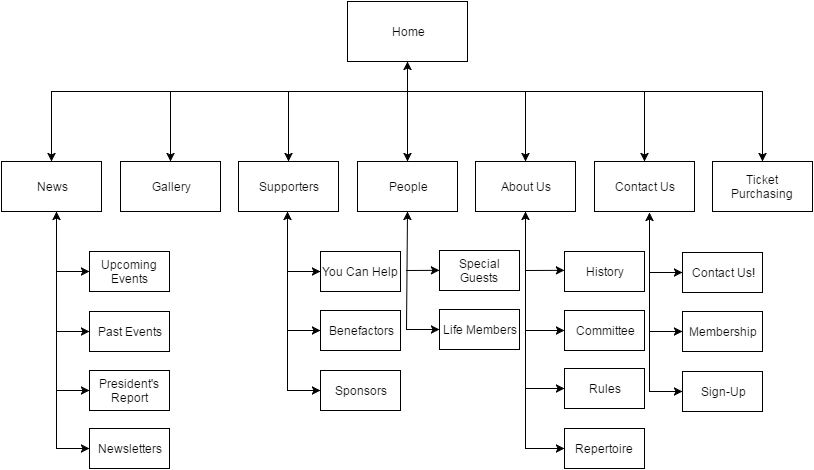

The diagram above was exported from draw.io. Its source (the exported page's mxGraphModel, read from the mxfile embedded in the PNG):
<mxGraphModel dx="1666" dy="587" grid="1" gridSize="10" guides="1" tooltips="1" connect="1" arrows="1" fold="1" page="1" pageScale="1" pageWidth="826" pageHeight="1169" background="#ffffff" math="0" shadow="0">
  <root>
    <mxCell id="0" />
    <mxCell id="1" parent="0" />
    <mxCell id="2" value="Home" style="whiteSpace=wrap;html=1;" parent="1" vertex="1">
      <mxGeometry x="348.9999999999999" y="200" width="120" height="60" as="geometry" />
    </mxCell>
    <mxCell id="3" value="" style="endArrow=classic;html=1;entryX=0.5;entryY=1;" parent="1" target="2" edge="1">
      <mxGeometry width="50" height="50" relative="1" as="geometry">
        <mxPoint x="409" y="290" as="sourcePoint" />
        <mxPoint x="420" y="270" as="targetPoint" />
      </mxGeometry>
    </mxCell>
    <mxCell id="4" value="" style="endArrow=classic;startArrow=classic;html=1;rounded=0;exitX=0.5;exitY=0;entryX=0.5;entryY=0;" parent="1" source="5" target="80" edge="1">
      <mxGeometry width="50" height="50" relative="1" as="geometry">
        <mxPoint x="138" y="370" as="sourcePoint" />
        <mxPoint x="780" y="350" as="targetPoint" />
        <Array as="points">
          <mxPoint x="53" y="290" />
          <mxPoint x="764" y="290" />
        </Array>
      </mxGeometry>
    </mxCell>
    <mxCell id="5" value="News" style="whiteSpace=wrap;html=1;" parent="1" vertex="1">
      <mxGeometry x="3" y="360" width="100" height="50" as="geometry" />
    </mxCell>
    <mxCell id="6" value="About Us" style="whiteSpace=wrap;html=1;" parent="1" vertex="1">
      <mxGeometry x="477" y="360" width="100" height="50" as="geometry" />
    </mxCell>
    <mxCell id="7" value="" style="endArrow=classic;html=1;entryX=0.5;entryY=0;" parent="1" target="8" edge="1">
      <mxGeometry x="418" y="250" width="50" height="50" as="geometry">
        <mxPoint x="172" y="290" as="sourcePoint" />
        <mxPoint x="172" y="350" as="targetPoint" />
      </mxGeometry>
    </mxCell>
    <mxCell id="8" value="Gallery" style="whiteSpace=wrap;html=1;" parent="1" vertex="1">
      <mxGeometry x="122" y="360" width="100" height="50" as="geometry" />
    </mxCell>
    <mxCell id="9" value="" style="endArrow=classic;html=1;entryX=0.5;entryY=0;" parent="1" target="10" edge="1">
      <mxGeometry x="544" y="250" width="50" height="50" as="geometry">
        <mxPoint x="290" y="290" as="sourcePoint" />
        <mxPoint x="428" y="340" as="targetPoint" />
      </mxGeometry>
    </mxCell>
    <mxCell id="10" value="Supporters" style="whiteSpace=wrap;html=1;" parent="1" vertex="1">
      <mxGeometry x="240" y="360" width="100" height="50" as="geometry" />
    </mxCell>
    <mxCell id="11" value="" style="endArrow=classic;html=1;entryX=0.5;entryY=0;" parent="1" target="12" edge="1">
      <mxGeometry x="530" y="259" width="50" height="50" as="geometry">
        <mxPoint x="409" y="290" as="sourcePoint" />
        <mxPoint x="430" y="340" as="targetPoint" />
      </mxGeometry>
    </mxCell>
    <mxCell id="12" value="People" style="whiteSpace=wrap;html=1;" parent="1" vertex="1">
      <mxGeometry x="359" y="360" width="100" height="50" as="geometry" />
    </mxCell>
    <mxCell id="13" style="edgeStyle=orthogonalEdgeStyle;rounded=0;html=1;exitX=0.75;exitY=0;entryX=0.75;entryY=0;jettySize=auto;orthogonalLoop=1;" parent="1" source="8" target="8" edge="1">
      <mxGeometry relative="1" as="geometry" />
    </mxCell>
    <mxCell id="15" value="" style="endArrow=classic;html=1;entryX=0.5;entryY=1;" parent="1" target="12" edge="1">
      <mxGeometry width="50" height="50" relative="1" as="geometry">
        <mxPoint x="408" y="528" as="sourcePoint" />
        <mxPoint x="401" y="409" as="targetPoint" />
      </mxGeometry>
    </mxCell>
    <mxCell id="16" value="" style="endArrow=classic;html=1;entryX=0;entryY=0.5;" parent="1" target="19" edge="1">
      <mxGeometry width="50" height="50" relative="1" as="geometry">
        <mxPoint x="408" y="528" as="sourcePoint" />
        <mxPoint x="464" y="538" as="targetPoint" />
      </mxGeometry>
    </mxCell>
    <mxCell id="18" value="Special Guests" style="whiteSpace=wrap;html=1;" parent="1" vertex="1">
      <mxGeometry x="441" y="449" width="80" height="40" as="geometry" />
    </mxCell>
    <mxCell id="19" value="&lt;span&gt;Life Members&lt;/span&gt;" style="whiteSpace=wrap;html=1;" parent="1" vertex="1">
      <mxGeometry x="441" y="508" width="80" height="40" as="geometry" />
    </mxCell>
    <mxCell id="20" value="" style="endArrow=classic;html=1;entryX=0.5;entryY=1;" parent="1" edge="1">
      <mxGeometry x="289" y="410" width="50" height="50" as="geometry">
        <mxPoint x="289" y="589" as="sourcePoint" />
        <mxPoint x="289" y="410" as="targetPoint" />
      </mxGeometry>
    </mxCell>
    <mxCell id="22" value="Benefactors" style="whiteSpace=wrap;html=1;" parent="1" vertex="1">
      <mxGeometry x="322" y="509" width="80" height="40" as="geometry" />
    </mxCell>
    <mxCell id="26" value="" style="endArrow=classic;html=1;entryX=0.5;entryY=1;" parent="1" target="6" edge="1">
      <mxGeometry x="568" y="409" width="50" height="50" as="geometry">
        <mxPoint x="527" y="647" as="sourcePoint" />
        <mxPoint x="550" y="440" as="targetPoint" />
      </mxGeometry>
    </mxCell>
    <mxCell id="29" style="edgeStyle=orthogonalEdgeStyle;rounded=0;html=1;exitX=0.75;exitY=1;entryX=0.75;entryY=1;jettySize=auto;orthogonalLoop=1;" parent="1" source="19" target="19" edge="1">
      <mxGeometry relative="1" as="geometry" />
    </mxCell>
    <mxCell id="30" value="History" style="whiteSpace=wrap;html=1;rotation=0;" parent="1" vertex="1">
      <mxGeometry x="566" y="450" width="80" height="40" as="geometry" />
    </mxCell>
    <mxCell id="33" value="Committee" style="whiteSpace=wrap;html=1;rotation=0;" parent="1" vertex="1">
      <mxGeometry x="566" y="509" width="80" height="40" as="geometry" />
    </mxCell>
    <mxCell id="34" value="You Can Help" style="whiteSpace=wrap;html=1;" parent="1" vertex="1">
      <mxGeometry x="322" y="450" width="80" height="40" as="geometry" />
    </mxCell>
    <mxCell id="35" value="" style="endArrow=classic;html=1;entryX=0;entryY=0.5;" parent="1" target="34" edge="1">
      <mxGeometry x="299" y="480" width="50" height="50" as="geometry">
        <mxPoint x="289" y="470" as="sourcePoint" />
        <mxPoint x="338.9999999999998" y="480" as="targetPoint" />
      </mxGeometry>
    </mxCell>
    <mxCell id="37" value="Sponsors" style="whiteSpace=wrap;html=1;" parent="1" vertex="1">
      <mxGeometry x="322" y="569" width="80" height="40" as="geometry" />
    </mxCell>
    <mxCell id="39" value="" style="endArrow=classic;html=1;" parent="1" edge="1">
      <mxGeometry x="309" y="490" width="50" height="50" as="geometry">
        <mxPoint x="289" y="589" as="sourcePoint" />
        <mxPoint x="322" y="589" as="targetPoint" />
      </mxGeometry>
    </mxCell>
    <mxCell id="42" value="" style="endArrow=classic;html=1;entryX=0.5;entryY=0;" parent="1" target="6" edge="1">
      <mxGeometry x="558" y="270" width="50" height="50" as="geometry">
        <mxPoint x="527" y="290" as="sourcePoint" />
        <mxPoint x="498.41176470588243" y="369.9411764705883" as="targetPoint" />
      </mxGeometry>
    </mxCell>
    <mxCell id="43" value="" style="endArrow=classic;html=1;entryX=0.5;entryY=1;" parent="1" edge="1">
      <mxGeometry x="58" y="410" width="50" height="50" as="geometry">
        <mxPoint x="58" y="647" as="sourcePoint" />
        <mxPoint x="58" y="410" as="targetPoint" />
      </mxGeometry>
    </mxCell>
    <mxCell id="44" value="" style="endArrow=classic;html=1;entryX=0;entryY=0.5;" parent="1" target="45" edge="1">
      <mxGeometry x="58" y="530" width="50" height="50" as="geometry">
        <mxPoint x="58" y="470" as="sourcePoint" />
        <mxPoint x="98" y="530" as="targetPoint" />
      </mxGeometry>
    </mxCell>
    <mxCell id="45" value="Upcoming Events" style="whiteSpace=wrap;html=1;rotation=0;" parent="1" vertex="1">
      <mxGeometry x="91" y="450" width="80" height="40" as="geometry" />
    </mxCell>
    <mxCell id="46" value="" style="endArrow=classic;html=1;entryX=0;entryY=0.5;" parent="1" target="47" edge="1">
      <mxGeometry x="58" y="600" width="50" height="50" as="geometry">
        <mxPoint x="58" y="530" as="sourcePoint" />
        <mxPoint x="60" y="630" as="targetPoint" />
      </mxGeometry>
    </mxCell>
    <mxCell id="47" value="Past Events" style="whiteSpace=wrap;html=1;rotation=0;" parent="1" vertex="1">
      <mxGeometry x="91" y="510" width="80" height="40" as="geometry" />
    </mxCell>
    <mxCell id="59" value="Rules" style="whiteSpace=wrap;html=1;rotation=0;" parent="1" vertex="1">
      <mxGeometry x="566" y="567" width="80" height="40" as="geometry" />
    </mxCell>
    <mxCell id="60" value="" style="endArrow=classic;html=1;entryX=0;entryY=0.5;" parent="1" target="61" edge="1">
      <mxGeometry x="554" y="717" width="50" height="50" as="geometry">
        <mxPoint x="527" y="647" as="sourcePoint" />
        <mxPoint x="587" y="660" as="targetPoint" />
      </mxGeometry>
    </mxCell>
    <mxCell id="61" value="Repertoire&amp;nbsp;" style="whiteSpace=wrap;html=1;rotation=0;" parent="1" vertex="1">
      <mxGeometry x="566" y="627" width="80" height="40" as="geometry" />
    </mxCell>
    <mxCell id="62" value="&lt;div&gt;Contact Us&lt;/div&gt;" style="whiteSpace=wrap;html=1;" parent="1" vertex="1">
      <mxGeometry x="596" y="360" width="100" height="50" as="geometry" />
    </mxCell>
    <mxCell id="69" value="" style="endArrow=classic;html=1;entryX=0;entryY=0.5;" parent="1" target="22" edge="1">
      <mxGeometry x="288" y="529" width="50" height="50" as="geometry">
        <mxPoint x="289" y="529" as="sourcePoint" />
        <mxPoint x="321.1724137931035" y="468.8275862068966" as="targetPoint" />
      </mxGeometry>
    </mxCell>
    <mxCell id="70" value="" style="endArrow=classic;html=1;entryX=0;entryY=0.5;" parent="1" edge="1">
      <mxGeometry x="407" y="528" width="50" height="50" as="geometry">
        <mxPoint x="408" y="469" as="sourcePoint" />
        <mxPoint x="440.9310344827586" y="468.8275862068966" as="targetPoint" />
      </mxGeometry>
    </mxCell>
    <mxCell id="71" style="edgeStyle=orthogonalEdgeStyle;rounded=0;html=1;exitX=0.5;exitY=0;entryX=0.5;entryY=0;jettySize=auto;orthogonalLoop=1;" parent="1" source="19" target="19" edge="1">
      <mxGeometry relative="1" as="geometry" />
    </mxCell>
    <mxCell id="72" value="" style="endArrow=classic;html=1;entryX=0;entryY=0.5;" parent="1" edge="1">
      <mxGeometry x="532" y="528" width="50" height="50" as="geometry">
        <mxPoint x="527" y="469" as="sourcePoint" />
        <mxPoint x="565.9310344827586" y="468.8275862068966" as="targetPoint" />
      </mxGeometry>
    </mxCell>
    <mxCell id="73" value="" style="endArrow=classic;html=1;entryX=0;entryY=0.5;" parent="1" target="33" edge="1">
      <mxGeometry x="542" y="538" width="50" height="50" as="geometry">
        <mxPoint x="527" y="529" as="sourcePoint" />
        <mxPoint x="555" y="540" as="targetPoint" />
      </mxGeometry>
    </mxCell>
    <mxCell id="74" value="" style="endArrow=classic;html=1;entryX=0;entryY=0.5;" parent="1" target="59" edge="1">
      <mxGeometry x="542" y="595" width="50" height="50" as="geometry">
        <mxPoint x="527" y="587" as="sourcePoint" />
        <mxPoint x="566" y="586.5479452054794" as="targetPoint" />
      </mxGeometry>
    </mxCell>
    <mxCell id="75" value="President's Report" style="whiteSpace=wrap;html=1;rotation=0;" parent="1" vertex="1">
      <mxGeometry x="91" y="569" width="80" height="40" as="geometry" />
    </mxCell>
    <mxCell id="76" value="Newsletters" style="whiteSpace=wrap;html=1;rotation=0;" parent="1" vertex="1">
      <mxGeometry x="91" y="627" width="80" height="40" as="geometry" />
    </mxCell>
    <mxCell id="77" value="" style="endArrow=classic;html=1;" parent="1" edge="1">
      <mxGeometry x="68" y="610" width="50" height="50" as="geometry">
        <mxPoint x="58" y="589" as="sourcePoint" />
        <mxPoint x="91" y="589" as="targetPoint" />
      </mxGeometry>
    </mxCell>
    <mxCell id="78" value="" style="endArrow=classic;html=1;entryX=0;entryY=0.5;" parent="1" target="76" edge="1">
      <mxGeometry x="78" y="620" width="50" height="50" as="geometry">
        <mxPoint x="58" y="647" as="sourcePoint" />
        <mxPoint x="101" y="599" as="targetPoint" />
      </mxGeometry>
    </mxCell>
    <mxCell id="80" value="&lt;div&gt;Ticket Purchasing&lt;/div&gt;" style="whiteSpace=wrap;html=1;" parent="1" vertex="1">
      <mxGeometry x="714" y="360" width="100" height="50" as="geometry" />
    </mxCell>
    <mxCell id="81" value="" style="endArrow=classic;html=1;entryX=0.5;entryY=0;" parent="1" target="62" edge="1">
      <mxGeometry x="679" y="269" width="50" height="50" as="geometry">
        <mxPoint x="646" y="290" as="sourcePoint" />
        <mxPoint x="700" y="330" as="targetPoint" />
      </mxGeometry>
    </mxCell>
    <mxCell id="82" value="" style="endArrow=classic;html=1;entryX=0.5;entryY=1;" parent="1" edge="1">
      <mxGeometry x="651" y="411" width="50" height="50" as="geometry">
        <mxPoint x="651" y="590" as="sourcePoint" />
        <mxPoint x="651" y="411" as="targetPoint" />
      </mxGeometry>
    </mxCell>
    <mxCell id="83" value="Membership" style="whiteSpace=wrap;html=1;" parent="1" vertex="1">
      <mxGeometry x="684" y="510" width="80" height="40" as="geometry" />
    </mxCell>
    <mxCell id="84" value="Contact Us!" style="whiteSpace=wrap;html=1;" parent="1" vertex="1">
      <mxGeometry x="684" y="451" width="80" height="40" as="geometry" />
    </mxCell>
    <mxCell id="85" value="" style="endArrow=classic;html=1;entryX=0;entryY=0.5;" parent="1" target="84" edge="1">
      <mxGeometry x="661" y="481" width="50" height="50" as="geometry">
        <mxPoint x="651" y="471" as="sourcePoint" />
        <mxPoint x="700.9999999999998" y="481" as="targetPoint" />
      </mxGeometry>
    </mxCell>
    <mxCell id="86" value="Sign-Up" style="whiteSpace=wrap;html=1;" parent="1" vertex="1">
      <mxGeometry x="684" y="570" width="80" height="40" as="geometry" />
    </mxCell>
    <mxCell id="87" value="" style="endArrow=classic;html=1;" parent="1" edge="1">
      <mxGeometry x="671" y="491" width="50" height="50" as="geometry">
        <mxPoint x="651" y="590" as="sourcePoint" />
        <mxPoint x="684" y="590" as="targetPoint" />
      </mxGeometry>
    </mxCell>
    <mxCell id="88" value="" style="endArrow=classic;html=1;entryX=0;entryY=0.5;" parent="1" target="83" edge="1">
      <mxGeometry x="650" y="530" width="50" height="50" as="geometry">
        <mxPoint x="651" y="530" as="sourcePoint" />
        <mxPoint x="683.1724137931035" y="469.8275862068966" as="targetPoint" />
      </mxGeometry>
    </mxCell>
  </root>
</mxGraphModel>